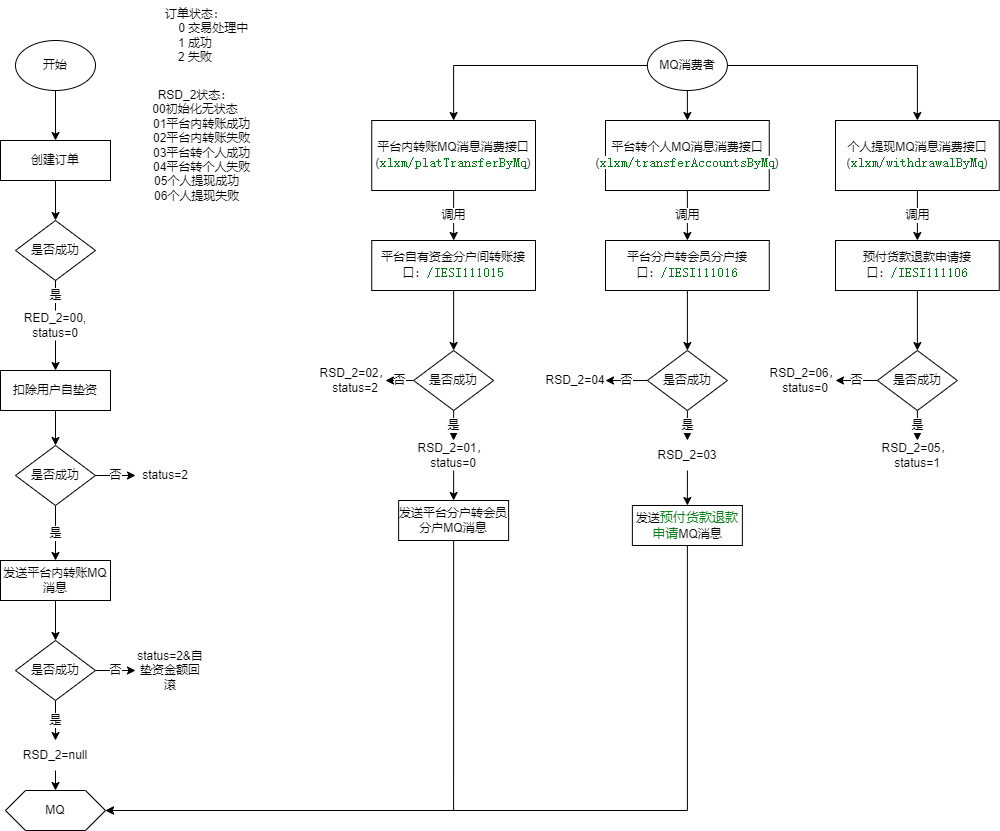

The diagram above was exported from draw.io. Its source (the exported page's mxGraphModel, read from the mxfile embedded in the PNG):
<mxGraphModel dx="1422" dy="794" grid="1" gridSize="10" guides="1" tooltips="1" connect="1" arrows="1" fold="1" page="1" pageScale="1" pageWidth="1100" pageHeight="850" math="0" shadow="0">
  <root>
    <mxCell id="0" />
    <mxCell id="1" parent="0" />
    <mxCell id="M4q5lxuuCpiiaXhfUwNF-5" style="edgeStyle=orthogonalEdgeStyle;rounded=0;orthogonalLoop=1;jettySize=auto;html=1;exitX=0.5;exitY=1;exitDx=0;exitDy=0;entryX=0.5;entryY=0;entryDx=0;entryDy=0;" parent="1" source="M4q5lxuuCpiiaXhfUwNF-2" target="M4q5lxuuCpiiaXhfUwNF-4" edge="1">
      <mxGeometry relative="1" as="geometry" />
    </mxCell>
    <mxCell id="M4q5lxuuCpiiaXhfUwNF-2" value="开始" style="ellipse;whiteSpace=wrap;html=1;" parent="1" vertex="1">
      <mxGeometry x="80" y="40" width="80" height="50" as="geometry" />
    </mxCell>
    <mxCell id="M4q5lxuuCpiiaXhfUwNF-3" value="是否成功" style="rhombus;whiteSpace=wrap;html=1;" parent="1" vertex="1">
      <mxGeometry x="80" y="220" width="80" height="60" as="geometry" />
    </mxCell>
    <mxCell id="M4q5lxuuCpiiaXhfUwNF-6" style="edgeStyle=orthogonalEdgeStyle;rounded=0;orthogonalLoop=1;jettySize=auto;html=1;exitX=0.5;exitY=1;exitDx=0;exitDy=0;entryX=0.5;entryY=0;entryDx=0;entryDy=0;" parent="1" source="M4q5lxuuCpiiaXhfUwNF-4" target="M4q5lxuuCpiiaXhfUwNF-3" edge="1">
      <mxGeometry relative="1" as="geometry" />
    </mxCell>
    <mxCell id="M4q5lxuuCpiiaXhfUwNF-4" value="创建订单" style="rounded=0;whiteSpace=wrap;html=1;" parent="1" vertex="1">
      <mxGeometry x="65" y="140" width="110" height="40" as="geometry" />
    </mxCell>
    <mxCell id="M4q5lxuuCpiiaXhfUwNF-15" style="edgeStyle=orthogonalEdgeStyle;rounded=0;orthogonalLoop=1;jettySize=auto;html=1;exitX=0.5;exitY=1;exitDx=0;exitDy=0;entryX=0.5;entryY=0;entryDx=0;entryDy=0;" parent="1" source="M4q5lxuuCpiiaXhfUwNF-9" target="M4q5lxuuCpiiaXhfUwNF-14" edge="1">
      <mxGeometry relative="1" as="geometry" />
    </mxCell>
    <mxCell id="M4q5lxuuCpiiaXhfUwNF-9" value="扣除用户自垫资" style="rounded=0;whiteSpace=wrap;html=1;" parent="1" vertex="1">
      <mxGeometry x="65" y="370" width="110" height="40" as="geometry" />
    </mxCell>
    <mxCell id="M4q5lxuuCpiiaXhfUwNF-13" style="edgeStyle=orthogonalEdgeStyle;rounded=0;orthogonalLoop=1;jettySize=auto;html=1;exitX=0.5;exitY=1;exitDx=0;exitDy=0;entryX=0.5;entryY=0;entryDx=0;entryDy=0;" parent="1" source="M4q5lxuuCpiiaXhfUwNF-12" target="M4q5lxuuCpiiaXhfUwNF-9" edge="1">
      <mxGeometry relative="1" as="geometry" />
    </mxCell>
    <mxCell id="M4q5lxuuCpiiaXhfUwNF-19" value="是" style="edgeStyle=orthogonalEdgeStyle;rounded=0;orthogonalLoop=1;jettySize=auto;html=1;exitX=0.5;exitY=1;exitDx=0;exitDy=0;" parent="1" source="M4q5lxuuCpiiaXhfUwNF-14" target="M4q5lxuuCpiiaXhfUwNF-18" edge="1">
      <mxGeometry relative="1" as="geometry" />
    </mxCell>
    <mxCell id="M4q5lxuuCpiiaXhfUwNF-25" value="否" style="edgeStyle=orthogonalEdgeStyle;rounded=0;orthogonalLoop=1;jettySize=auto;html=1;exitX=1;exitY=0.5;exitDx=0;exitDy=0;entryX=0;entryY=0.5;entryDx=0;entryDy=0;fontSize=10;" parent="1" source="M4q5lxuuCpiiaXhfUwNF-14" target="M4q5lxuuCpiiaXhfUwNF-22" edge="1">
      <mxGeometry relative="1" as="geometry" />
    </mxCell>
    <mxCell id="M4q5lxuuCpiiaXhfUwNF-14" value="是否成功" style="rhombus;whiteSpace=wrap;html=1;" parent="1" vertex="1">
      <mxGeometry x="80" y="445" width="80" height="60" as="geometry" />
    </mxCell>
    <mxCell id="M4q5lxuuCpiiaXhfUwNF-28" style="edgeStyle=orthogonalEdgeStyle;rounded=0;orthogonalLoop=1;jettySize=auto;html=1;exitX=0.5;exitY=1;exitDx=0;exitDy=0;entryX=0.5;entryY=0;entryDx=0;entryDy=0;fontSize=10;" parent="1" source="M4q5lxuuCpiiaXhfUwNF-18" target="M4q5lxuuCpiiaXhfUwNF-27" edge="1">
      <mxGeometry relative="1" as="geometry" />
    </mxCell>
    <mxCell id="M4q5lxuuCpiiaXhfUwNF-18" value="发送平台内转账MQ消息" style="rounded=0;whiteSpace=wrap;html=1;" parent="1" vertex="1">
      <mxGeometry x="65" y="560" width="110" height="40" as="geometry" />
    </mxCell>
    <mxCell id="M4q5lxuuCpiiaXhfUwNF-22" value="status=2" style="text;html=1;strokeColor=none;fillColor=none;align=center;verticalAlign=middle;whiteSpace=wrap;rounded=0;" parent="1" vertex="1">
      <mxGeometry x="200" y="460" width="60" height="30" as="geometry" />
    </mxCell>
    <mxCell id="M4q5lxuuCpiiaXhfUwNF-23" value="订单状态：&lt;br&gt;&amp;nbsp; &amp;nbsp; &amp;nbsp; &amp;nbsp; &amp;nbsp; &amp;nbsp;0 交易处理中&lt;br&gt;1 成功&lt;br&gt;2 失败" style="text;html=1;strokeColor=none;fillColor=none;align=center;verticalAlign=middle;whiteSpace=wrap;rounded=0;" parent="1" vertex="1">
      <mxGeometry x="200" width="120" height="70" as="geometry" />
    </mxCell>
    <mxCell id="M4q5lxuuCpiiaXhfUwNF-24" value="&lt;div&gt;RSD_2状态：&lt;/div&gt;&lt;div&gt;00初始化无状态&lt;/div&gt;&lt;div&gt;&amp;nbsp; &amp;nbsp; 01平台内转账成功&lt;/div&gt;&lt;div&gt;&amp;nbsp; &amp;nbsp; 02平台内转账失败&lt;/div&gt;&lt;div&gt;&amp;nbsp; &amp;nbsp; 03平台转个人成功&lt;/div&gt;&lt;div&gt;&amp;nbsp; &amp;nbsp; 04平台转个人失败&lt;/div&gt;&lt;div&gt;&amp;nbsp;05个人提现成功&lt;/div&gt;&lt;div&gt;&amp;nbsp;06个人提现失败&lt;/div&gt;" style="text;html=1;strokeColor=none;fillColor=none;align=center;verticalAlign=middle;whiteSpace=wrap;rounded=0;" parent="1" vertex="1">
      <mxGeometry x="200" y="80" width="120" height="130" as="geometry" />
    </mxCell>
    <mxCell id="M4q5lxuuCpiiaXhfUwNF-30" value="是" style="edgeStyle=orthogonalEdgeStyle;rounded=0;orthogonalLoop=1;jettySize=auto;html=1;exitX=0.5;exitY=1;exitDx=0;exitDy=0;entryX=0.5;entryY=0;entryDx=0;entryDy=0;fontSize=10;" parent="1" source="M4q5lxuuCpiiaXhfUwNF-27" target="M4q5lxuuCpiiaXhfUwNF-29" edge="1">
      <mxGeometry relative="1" as="geometry" />
    </mxCell>
    <mxCell id="M4q5lxuuCpiiaXhfUwNF-32" value="否" style="edgeStyle=orthogonalEdgeStyle;rounded=0;orthogonalLoop=1;jettySize=auto;html=1;exitX=1;exitY=0.5;exitDx=0;exitDy=0;fontSize=10;" parent="1" source="M4q5lxuuCpiiaXhfUwNF-27" target="M4q5lxuuCpiiaXhfUwNF-31" edge="1">
      <mxGeometry relative="1" as="geometry" />
    </mxCell>
    <mxCell id="M4q5lxuuCpiiaXhfUwNF-27" value="是否成功" style="rhombus;whiteSpace=wrap;html=1;" parent="1" vertex="1">
      <mxGeometry x="80" y="640" width="80" height="60" as="geometry" />
    </mxCell>
    <mxCell id="H4xLe89HS13bLw6nY4Hi-29" style="edgeStyle=orthogonalEdgeStyle;rounded=0;orthogonalLoop=1;jettySize=auto;html=1;exitX=0.5;exitY=1;exitDx=0;exitDy=0;entryX=0.5;entryY=0;entryDx=0;entryDy=0;" edge="1" parent="1" source="M4q5lxuuCpiiaXhfUwNF-29" target="H4xLe89HS13bLw6nY4Hi-28">
      <mxGeometry relative="1" as="geometry" />
    </mxCell>
    <mxCell id="M4q5lxuuCpiiaXhfUwNF-29" value="RSD_2=null" style="text;html=1;strokeColor=none;fillColor=none;align=center;verticalAlign=middle;whiteSpace=wrap;rounded=0;fontSize=10;" parent="1" vertex="1">
      <mxGeometry x="85" y="740" width="70" height="30" as="geometry" />
    </mxCell>
    <mxCell id="M4q5lxuuCpiiaXhfUwNF-31" value="status=2&amp;amp;自垫资金额回滚" style="text;html=1;strokeColor=none;fillColor=none;align=center;verticalAlign=middle;whiteSpace=wrap;rounded=0;fontSize=10;" parent="1" vertex="1">
      <mxGeometry x="200" y="647.5" width="70" height="45" as="geometry" />
    </mxCell>
    <mxCell id="H4xLe89HS13bLw6nY4Hi-5" value="调用" style="edgeStyle=orthogonalEdgeStyle;rounded=0;orthogonalLoop=1;jettySize=auto;html=1;exitX=0.5;exitY=1;exitDx=0;exitDy=0;" edge="1" parent="1" source="M4q5lxuuCpiiaXhfUwNF-36" target="M4q5lxuuCpiiaXhfUwNF-40">
      <mxGeometry relative="1" as="geometry" />
    </mxCell>
    <mxCell id="M4q5lxuuCpiiaXhfUwNF-36" value="平台内转账MQ消息消费接口(&lt;span style=&quot;color: rgb(6 , 125 , 23) ; background-color: rgb(255 , 255 , 255) ; font-family: &amp;#34;jetbrains mono&amp;#34; , monospace ; font-size: 9.8pt&quot;&gt;xlxm/platTransferByMq&lt;/span&gt;&lt;span&gt;)&lt;/span&gt;" style="rounded=0;whiteSpace=wrap;html=1;" parent="1" vertex="1">
      <mxGeometry x="436.25" y="120" width="163.75" height="70" as="geometry" />
    </mxCell>
    <mxCell id="H4xLe89HS13bLw6nY4Hi-7" style="edgeStyle=orthogonalEdgeStyle;rounded=0;orthogonalLoop=1;jettySize=auto;html=1;exitX=0.5;exitY=1;exitDx=0;exitDy=0;entryX=0.5;entryY=0;entryDx=0;entryDy=0;" edge="1" parent="1" source="M4q5lxuuCpiiaXhfUwNF-40" target="H4xLe89HS13bLw6nY4Hi-6">
      <mxGeometry relative="1" as="geometry" />
    </mxCell>
    <mxCell id="M4q5lxuuCpiiaXhfUwNF-40" value="平台自有资金分户间转账接口：&lt;span style=&quot;color: rgb(6 , 125 , 23) ; background-color: rgb(255 , 255 , 255) ; font-family: &amp;#34;jetbrains mono&amp;#34; , monospace ; font-size: 9.8pt&quot;&gt;/IESI111015&lt;/span&gt;" style="rounded=0;whiteSpace=wrap;html=1;" parent="1" vertex="1">
      <mxGeometry x="436.25" y="240" width="163.75" height="50" as="geometry" />
    </mxCell>
    <mxCell id="H4xLe89HS13bLw6nY4Hi-25" style="edgeStyle=orthogonalEdgeStyle;rounded=0;orthogonalLoop=1;jettySize=auto;html=1;exitX=0;exitY=0.5;exitDx=0;exitDy=0;entryX=0.5;entryY=0;entryDx=0;entryDy=0;" edge="1" parent="1" source="H4xLe89HS13bLw6nY4Hi-1" target="M4q5lxuuCpiiaXhfUwNF-36">
      <mxGeometry relative="1" as="geometry" />
    </mxCell>
    <mxCell id="H4xLe89HS13bLw6nY4Hi-26" style="edgeStyle=orthogonalEdgeStyle;rounded=0;orthogonalLoop=1;jettySize=auto;html=1;exitX=0.5;exitY=1;exitDx=0;exitDy=0;entryX=0.5;entryY=0;entryDx=0;entryDy=0;" edge="1" parent="1" source="H4xLe89HS13bLw6nY4Hi-1" target="H4xLe89HS13bLw6nY4Hi-19">
      <mxGeometry relative="1" as="geometry" />
    </mxCell>
    <mxCell id="H4xLe89HS13bLw6nY4Hi-27" style="edgeStyle=orthogonalEdgeStyle;rounded=0;orthogonalLoop=1;jettySize=auto;html=1;exitX=1;exitY=0.5;exitDx=0;exitDy=0;entryX=0.5;entryY=0;entryDx=0;entryDy=0;" edge="1" parent="1" source="H4xLe89HS13bLw6nY4Hi-1" target="H4xLe89HS13bLw6nY4Hi-20">
      <mxGeometry relative="1" as="geometry" />
    </mxCell>
    <mxCell id="H4xLe89HS13bLw6nY4Hi-1" value="MQ消费者" style="ellipse;whiteSpace=wrap;html=1;" vertex="1" parent="1">
      <mxGeometry x="711.88" y="40" width="80" height="50" as="geometry" />
    </mxCell>
    <mxCell id="H4xLe89HS13bLw6nY4Hi-13" value="否" style="edgeStyle=orthogonalEdgeStyle;rounded=0;orthogonalLoop=1;jettySize=auto;html=1;exitX=0;exitY=0.5;exitDx=0;exitDy=0;" edge="1" parent="1" source="H4xLe89HS13bLw6nY4Hi-6" target="H4xLe89HS13bLw6nY4Hi-12">
      <mxGeometry relative="1" as="geometry" />
    </mxCell>
    <mxCell id="H4xLe89HS13bLw6nY4Hi-16" value="是" style="edgeStyle=orthogonalEdgeStyle;rounded=0;orthogonalLoop=1;jettySize=auto;html=1;exitX=0.5;exitY=1;exitDx=0;exitDy=0;" edge="1" parent="1" source="H4xLe89HS13bLw6nY4Hi-6" target="H4xLe89HS13bLw6nY4Hi-15">
      <mxGeometry relative="1" as="geometry" />
    </mxCell>
    <mxCell id="H4xLe89HS13bLw6nY4Hi-6" value="是否成功" style="rhombus;whiteSpace=wrap;html=1;" vertex="1" parent="1">
      <mxGeometry x="478.13" y="350" width="80" height="60" as="geometry" />
    </mxCell>
    <mxCell id="H4xLe89HS13bLw6nY4Hi-41" style="edgeStyle=orthogonalEdgeStyle;rounded=0;orthogonalLoop=1;jettySize=auto;html=1;exitX=0.5;exitY=1;exitDx=0;exitDy=0;entryX=1;entryY=0.5;entryDx=0;entryDy=0;" edge="1" parent="1" source="H4xLe89HS13bLw6nY4Hi-8" target="H4xLe89HS13bLw6nY4Hi-28">
      <mxGeometry relative="1" as="geometry" />
    </mxCell>
    <mxCell id="H4xLe89HS13bLw6nY4Hi-8" value="发送平台分户转会员分户MQ消息" style="rounded=0;whiteSpace=wrap;html=1;" vertex="1" parent="1">
      <mxGeometry x="463.12" y="500" width="110" height="40" as="geometry" />
    </mxCell>
    <mxCell id="H4xLe89HS13bLw6nY4Hi-12" value="RSD_2=02，&lt;br&gt;status=2" style="text;html=1;strokeColor=none;fillColor=none;align=center;verticalAlign=middle;whiteSpace=wrap;rounded=0;" vertex="1" parent="1">
      <mxGeometry x="390" y="365" width="60" height="30" as="geometry" />
    </mxCell>
    <mxCell id="H4xLe89HS13bLw6nY4Hi-17" style="edgeStyle=orthogonalEdgeStyle;rounded=0;orthogonalLoop=1;jettySize=auto;html=1;exitX=0.5;exitY=1;exitDx=0;exitDy=0;entryX=0.5;entryY=0;entryDx=0;entryDy=0;" edge="1" parent="1" source="H4xLe89HS13bLw6nY4Hi-15" target="H4xLe89HS13bLw6nY4Hi-8">
      <mxGeometry relative="1" as="geometry" />
    </mxCell>
    <mxCell id="H4xLe89HS13bLw6nY4Hi-15" value="RSD_2=01，&lt;br&gt;status=0" style="text;html=1;strokeColor=none;fillColor=none;align=center;verticalAlign=middle;whiteSpace=wrap;rounded=0;" vertex="1" parent="1">
      <mxGeometry x="488.13" y="440" width="60" height="30" as="geometry" />
    </mxCell>
    <mxCell id="H4xLe89HS13bLw6nY4Hi-23" value="调用" style="edgeStyle=orthogonalEdgeStyle;rounded=0;orthogonalLoop=1;jettySize=auto;html=1;exitX=0.5;exitY=1;exitDx=0;exitDy=0;entryX=0.5;entryY=0;entryDx=0;entryDy=0;" edge="1" parent="1" source="H4xLe89HS13bLw6nY4Hi-19" target="H4xLe89HS13bLw6nY4Hi-21">
      <mxGeometry relative="1" as="geometry" />
    </mxCell>
    <mxCell id="H4xLe89HS13bLw6nY4Hi-19" value="平台转个人MQ消息消费接口(&lt;span style=&quot;color: rgb(6 , 125 , 23) ; background-color: rgb(255 , 255 , 255) ; font-family: &amp;#34;jetbrains mono&amp;#34; , monospace ; font-size: 9.8pt&quot;&gt;xlxm/transferAccountsByMq&lt;/span&gt;&lt;span&gt;)&lt;/span&gt;" style="rounded=0;whiteSpace=wrap;html=1;" vertex="1" parent="1">
      <mxGeometry x="670" y="120" width="163.75" height="70" as="geometry" />
    </mxCell>
    <mxCell id="H4xLe89HS13bLw6nY4Hi-24" value="调用" style="edgeStyle=orthogonalEdgeStyle;rounded=0;orthogonalLoop=1;jettySize=auto;html=1;exitX=0.5;exitY=1;exitDx=0;exitDy=0;" edge="1" parent="1" source="H4xLe89HS13bLw6nY4Hi-20" target="H4xLe89HS13bLw6nY4Hi-22">
      <mxGeometry relative="1" as="geometry" />
    </mxCell>
    <mxCell id="H4xLe89HS13bLw6nY4Hi-20" value="个人提现MQ消息消费接口(&lt;span style=&quot;color: rgb(6 , 125 , 23) ; background-color: rgb(255 , 255 , 255) ; font-family: &amp;#34;jetbrains mono&amp;#34; , monospace ; font-size: 9.8pt&quot;&gt;xlxm/withdrawalByMq&lt;/span&gt;&lt;span&gt;)&lt;/span&gt;" style="rounded=0;whiteSpace=wrap;html=1;" vertex="1" parent="1">
      <mxGeometry x="900" y="120" width="163.75" height="70" as="geometry" />
    </mxCell>
    <mxCell id="H4xLe89HS13bLw6nY4Hi-33" style="edgeStyle=orthogonalEdgeStyle;rounded=0;orthogonalLoop=1;jettySize=auto;html=1;exitX=0.5;exitY=1;exitDx=0;exitDy=0;" edge="1" parent="1" source="H4xLe89HS13bLw6nY4Hi-21" target="H4xLe89HS13bLw6nY4Hi-31">
      <mxGeometry relative="1" as="geometry" />
    </mxCell>
    <mxCell id="H4xLe89HS13bLw6nY4Hi-21" value="平台分户转会员分户接口：&lt;span style=&quot;color: rgb(6 , 125 , 23) ; background-color: rgb(255 , 255 , 255) ; font-family: &amp;#34;jetbrains mono&amp;#34; , monospace ; font-size: 9.8pt&quot;&gt;/IESI111016&lt;/span&gt;" style="rounded=0;whiteSpace=wrap;html=1;" vertex="1" parent="1">
      <mxGeometry x="670.01" y="240" width="163.75" height="50" as="geometry" />
    </mxCell>
    <mxCell id="H4xLe89HS13bLw6nY4Hi-34" style="edgeStyle=orthogonalEdgeStyle;rounded=0;orthogonalLoop=1;jettySize=auto;html=1;exitX=0.5;exitY=1;exitDx=0;exitDy=0;" edge="1" parent="1" source="H4xLe89HS13bLw6nY4Hi-22" target="H4xLe89HS13bLw6nY4Hi-32">
      <mxGeometry relative="1" as="geometry" />
    </mxCell>
    <mxCell id="H4xLe89HS13bLw6nY4Hi-22" value="预付货款退款申请接口：&lt;span style=&quot;color: rgb(6 , 125 , 23) ; background-color: rgb(255 , 255 , 255) ; font-family: &amp;#34;jetbrains mono&amp;#34; , monospace ; font-size: 9.8pt&quot;&gt;/IESI111106&lt;/span&gt;" style="rounded=0;whiteSpace=wrap;html=1;" vertex="1" parent="1">
      <mxGeometry x="900" y="240" width="163.75" height="50" as="geometry" />
    </mxCell>
    <mxCell id="H4xLe89HS13bLw6nY4Hi-28" value="MQ" style="shape=hexagon;perimeter=hexagonPerimeter2;whiteSpace=wrap;html=1;fixedSize=1;" vertex="1" parent="1">
      <mxGeometry x="70" y="790" width="100" height="40" as="geometry" />
    </mxCell>
    <mxCell id="M4q5lxuuCpiiaXhfUwNF-12" value="RED_2=00,&lt;br&gt;status=0" style="text;html=1;strokeColor=none;fillColor=none;align=center;verticalAlign=middle;whiteSpace=wrap;rounded=0;" parent="1" vertex="1">
      <mxGeometry x="85" y="310" width="70" height="30" as="geometry" />
    </mxCell>
    <mxCell id="H4xLe89HS13bLw6nY4Hi-30" value="是" style="edgeStyle=orthogonalEdgeStyle;rounded=0;orthogonalLoop=1;jettySize=auto;html=1;endArrow=none;" edge="1" parent="1" source="M4q5lxuuCpiiaXhfUwNF-3" target="M4q5lxuuCpiiaXhfUwNF-12">
      <mxGeometry relative="1" as="geometry">
        <mxPoint x="120" y="350" as="targetPoint" />
        <mxPoint x="120" y="280" as="sourcePoint" />
      </mxGeometry>
    </mxCell>
    <mxCell id="H4xLe89HS13bLw6nY4Hi-36" value="是" style="edgeStyle=orthogonalEdgeStyle;rounded=0;orthogonalLoop=1;jettySize=auto;html=1;exitX=0.5;exitY=1;exitDx=0;exitDy=0;entryX=0.5;entryY=0;entryDx=0;entryDy=0;" edge="1" parent="1" source="H4xLe89HS13bLw6nY4Hi-31" target="H4xLe89HS13bLw6nY4Hi-35">
      <mxGeometry relative="1" as="geometry" />
    </mxCell>
    <mxCell id="H4xLe89HS13bLw6nY4Hi-40" value="否" style="edgeStyle=orthogonalEdgeStyle;rounded=0;orthogonalLoop=1;jettySize=auto;html=1;exitX=0;exitY=0.5;exitDx=0;exitDy=0;entryX=1;entryY=0.5;entryDx=0;entryDy=0;" edge="1" parent="1" source="H4xLe89HS13bLw6nY4Hi-31" target="H4xLe89HS13bLw6nY4Hi-39">
      <mxGeometry relative="1" as="geometry" />
    </mxCell>
    <mxCell id="H4xLe89HS13bLw6nY4Hi-31" value="是否成功" style="rhombus;whiteSpace=wrap;html=1;" vertex="1" parent="1">
      <mxGeometry x="711.89" y="350" width="80" height="60" as="geometry" />
    </mxCell>
    <mxCell id="H4xLe89HS13bLw6nY4Hi-44" value="否" style="edgeStyle=orthogonalEdgeStyle;rounded=0;orthogonalLoop=1;jettySize=auto;html=1;exitX=0;exitY=0.5;exitDx=0;exitDy=0;entryX=1;entryY=0.5;entryDx=0;entryDy=0;" edge="1" parent="1" source="H4xLe89HS13bLw6nY4Hi-32" target="H4xLe89HS13bLw6nY4Hi-43">
      <mxGeometry relative="1" as="geometry" />
    </mxCell>
    <mxCell id="H4xLe89HS13bLw6nY4Hi-46" value="是" style="edgeStyle=orthogonalEdgeStyle;rounded=0;orthogonalLoop=1;jettySize=auto;html=1;exitX=0.5;exitY=1;exitDx=0;exitDy=0;entryX=0.5;entryY=0;entryDx=0;entryDy=0;" edge="1" parent="1" source="H4xLe89HS13bLw6nY4Hi-32" target="H4xLe89HS13bLw6nY4Hi-45">
      <mxGeometry relative="1" as="geometry" />
    </mxCell>
    <mxCell id="H4xLe89HS13bLw6nY4Hi-32" value="是否成功" style="rhombus;whiteSpace=wrap;html=1;" vertex="1" parent="1">
      <mxGeometry x="941.88" y="350" width="80" height="60" as="geometry" />
    </mxCell>
    <mxCell id="H4xLe89HS13bLw6nY4Hi-38" style="edgeStyle=orthogonalEdgeStyle;rounded=0;orthogonalLoop=1;jettySize=auto;html=1;exitX=0.5;exitY=1;exitDx=0;exitDy=0;entryX=0.5;entryY=0;entryDx=0;entryDy=0;" edge="1" parent="1" source="H4xLe89HS13bLw6nY4Hi-35" target="H4xLe89HS13bLw6nY4Hi-37">
      <mxGeometry relative="1" as="geometry" />
    </mxCell>
    <mxCell id="H4xLe89HS13bLw6nY4Hi-35" value="RSD_2=03" style="text;html=1;strokeColor=none;fillColor=none;align=center;verticalAlign=middle;whiteSpace=wrap;rounded=0;" vertex="1" parent="1">
      <mxGeometry x="721.89" y="440" width="60" height="30" as="geometry" />
    </mxCell>
    <mxCell id="H4xLe89HS13bLw6nY4Hi-42" style="edgeStyle=orthogonalEdgeStyle;rounded=0;orthogonalLoop=1;jettySize=auto;html=1;exitX=0.5;exitY=1;exitDx=0;exitDy=0;entryX=1;entryY=0.5;entryDx=0;entryDy=0;" edge="1" parent="1" source="H4xLe89HS13bLw6nY4Hi-37" target="H4xLe89HS13bLw6nY4Hi-28">
      <mxGeometry relative="1" as="geometry" />
    </mxCell>
    <mxCell id="H4xLe89HS13bLw6nY4Hi-37" value="发送&lt;span style=&quot;color: rgb(6 , 125 , 23) ; background-color: rgb(255 , 255 , 255) ; font-family: , monospace ; font-size: 9.8pt&quot;&gt;预付货款退款申请&lt;/span&gt;&lt;span&gt;MQ消息&lt;/span&gt;" style="rounded=0;whiteSpace=wrap;html=1;" vertex="1" parent="1">
      <mxGeometry x="696.88" y="505" width="110" height="40" as="geometry" />
    </mxCell>
    <mxCell id="H4xLe89HS13bLw6nY4Hi-39" value="RSD_2=04" style="text;html=1;strokeColor=none;fillColor=none;align=center;verticalAlign=middle;whiteSpace=wrap;rounded=0;" vertex="1" parent="1">
      <mxGeometry x="610" y="365" width="60" height="30" as="geometry" />
    </mxCell>
    <mxCell id="H4xLe89HS13bLw6nY4Hi-43" value="RSD_2=06，&lt;br&gt;status=0" style="text;html=1;strokeColor=none;fillColor=none;align=center;verticalAlign=middle;whiteSpace=wrap;rounded=0;" vertex="1" parent="1">
      <mxGeometry x="840" y="365" width="60" height="30" as="geometry" />
    </mxCell>
    <mxCell id="H4xLe89HS13bLw6nY4Hi-45" value="RSD_2=05，&lt;br&gt;status=1" style="text;html=1;strokeColor=none;fillColor=none;align=center;verticalAlign=middle;whiteSpace=wrap;rounded=0;" vertex="1" parent="1">
      <mxGeometry x="951.88" y="440" width="60" height="30" as="geometry" />
    </mxCell>
  </root>
</mxGraphModel>